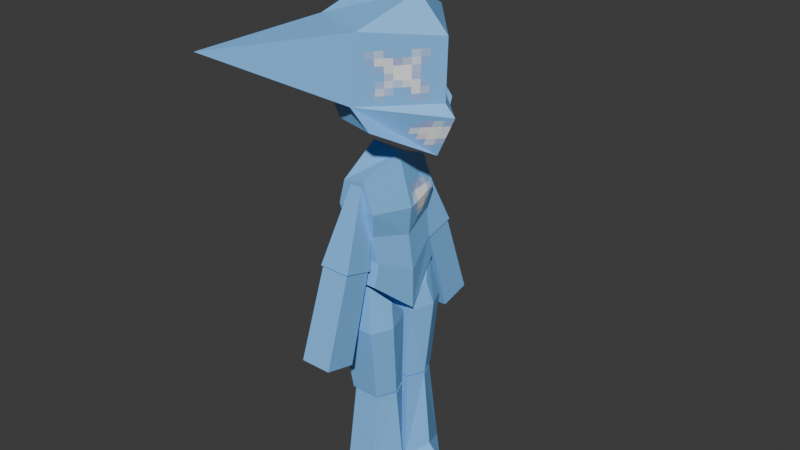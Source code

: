 # Source: dasher.blend  (saved by Blender 4.0.36; exported with 4.5.12 LTS)
import bpy
from mathutils import Matrix  # noqa: F401  (used for matrix-valued properties, if any)

bpy.ops.wm.read_factory_settings(use_empty=True)
scene = bpy.context.scene
scene.name = 'Scene'

# ---- collections
col_collection = bpy.data.collections.new('Collection'); scene.collection.children.link(col_collection)

# ---- images (referenced by path relative to the original .blend; pixels are not part of the script)
import os
ASSET_DIR = os.environ.get("B2B_ASSET_DIR", "")  # directory of the original .blend (textures are referenced by path, not embedded)
HERE = os.path.dirname(os.path.abspath(__file__))  # packed textures are extracted next to this script under _unpacked/

def load_image(name, relpath, width, height, colorspace="sRGB"):
    """Load a texture the original file referenced (path relative to the .blend, or extracted next to this script)."""
    p = next((c for c in (os.path.join(HERE, relpath), os.path.join(ASSET_DIR, relpath)) if relpath and os.path.exists(c)), "")
    if p:
        img = bpy.data.images.load(p, check_existing=True)
        img.name = name
    else:  # same state as the original file: an image datablock whose file is absent (Cycles renders it pink)
        img = bpy.data.images.new(name, width, height)
        img.source = "FILE"
        img.filepath = "//" + (relpath or name)
    img.colorspace_settings.name = colorspace
    return img
img_dasher_png = load_image('dasher.png', '_unpacked/dasher.c2d85aed.png', 64, 64, 'sRGB')

# ---- materials (node trees are filled in below, after node groups)
mat_material = bpy.data.materials.new('Material')
mat_material.alpha_threshold = 0.0
mat_material.use_transparent_shadow = False
mat_material.roughness = 0.5
mat_material.line_color = (0.0, 0.0, 0.0, 1.0)

# ---- material node trees
mat_material.use_nodes = True; mat_material.node_tree.nodes.clear()
_N = mat_material.node_tree.nodes; _L = mat_material.node_tree.links
n0 = _N.new('ShaderNodeOutputMaterial'); n0.name = 'Material Output'; n0.location = (300, 300)
n1 = _N.new('ShaderNodeBsdfPrincipled'); n1.name = 'Principled BSDF'; n1.location = (10, 300)
n1.inputs[3].default_value = 1.45
n2 = _N.new('ShaderNodeTexImage'); n2.name = 'Image Texture'; n2.location = (-280, 280)
n2.image = img_dasher_png
n2.interpolation = 'Closest'
_L.new(n1.outputs[0], n0.inputs[0])
_L.new(n2.outputs[0], n1.inputs[0])
n0.is_active_output = True

# ---- world
world_world = bpy.data.worlds.new('World'); scene.world = world_world
world_world.use_nodes = True; world_world.node_tree.nodes.clear()
_N = world_world.node_tree.nodes; _L = world_world.node_tree.links
n0 = _N.new('ShaderNodeOutputWorld'); n0.name = 'World Output'; n0.location = (300, 300)
n1 = _N.new('ShaderNodeBackground'); n1.name = 'Background'; n1.location = (10, 300)
n1.inputs[0].default_value = (0.05088, 0.05088, 0.05088, 1.0)
_L.new(n1.outputs[0], n0.inputs[0])
n0.is_active_output = True
world_world.color = (0.05088, 0.05088, 0.05088)
world_world.use_sun_shadow = False
world_world.sun_shadow_jitter_overblur = 0.0

# ---- meshes
me_cube = bpy.data.meshes.new('Cube')
me_cube.from_pydata([(-0.5152, 6.142e-08, 2.614), (0.3456, -4.12e-08, 2.475), (-0.03607, -0.3574, 2.963), (0.04889, -0.3638, 2.426), (-0.06986, -0.3779, 2.548), (-0.3867, -0.2278, 2.582), (-0.4142, -0.2154, 2.963), (-0.2628, -0.2494, 2.401), (-0.3155, 3.761e-08, 2.306), (0.09109, -1.086e-08, 3.127), (-0.249, 2.968e-08, 3.127), (0.2281, -2.72e-08, 2.225), (0.2897, -3.453e-08, 2.921), (-0.5152, 6.142e-08, 2.943), (0.2793, -3.33e-08, 2.544), (-0.03607, 0.3574, 2.963), (0.04889, 0.3638, 2.426), (-0.06986, 0.3779, 2.548), (-0.3867, 0.2278, 2.582), (-0.4142, 0.2154, 2.963), (-0.2628, 0.2494, 2.401), (-0.2238, -0.2703, 1.413), (-0.2238, -0.2706, 2.044), (-0.287, 3.421e-08, 1.486), (0.06086, -7.256e-09, 1.443), (-0.005752, -0.2703, 1.413), (-0.08543, -0.2706, 2.068), (-0.005752, -0.2327, 1.558), (-0.2238, -0.2327, 1.558), (-0.287, 3.421e-08, 1.183), (-0.2334, 2.783e-08, 2.202), (0.06086, -7.256e-09, 1.183), (-0.04468, 5.326e-09, 2.167), (-0.2238, -0.2461, 1.728), (-0.287, 3.421e-08, 1.736), (0.02816, -3.357e-09, 1.67), (-0.03446, -0.2461, 1.728), (-0.2634, -0.2719, 1.885), (-0.3467, 4.133e-08, 1.947), (0.04657, -5.552e-09, 1.847), (-0.006216, -0.2719, 1.885), (-0.2238, 0.2703, 1.413), (-0.2238, 0.2706, 2.044), (-0.005752, 0.2703, 1.413), (-0.08543, 0.2706, 2.068), (-0.005752, 0.2327, 1.558), (-0.2238, 0.2327, 1.558), (-0.2238, 0.2461, 1.728), (-0.03446, 0.2461, 1.728), (-0.2634, 0.2719, 1.885), (-0.006216, 0.2719, 1.885), (-0.2293, -0.3275, 1.127), (-0.1785, -0.2779, 1.406), (-0.2662, -0.02956, 1.127), (-0.2662, -0.02956, 1.164), (0.01027, -0.3275, 1.127), (-0.04056, -0.2779, 1.406), (0.01027, -0.02956, 1.127), (0.01027, -0.02956, 1.164), (-0.192, -0.265, 0.6374), (-0.192, -0.02476, 0.6374), (-0.004817, -0.265, 0.6374), (-0.004817, -0.02476, 0.6374), (-0.3307, -0.1913, 1.127), (-0.292, -0.1636, 1.285), (0.0709, -0.1913, 1.127), (0.03222, -0.1636, 1.285), (-0.237, -0.1392, 0.6374), (0.04794, -0.1392, 0.6374), (-0.1869, -0.3464, 0.0004198), (-0.1869, -0.248, 0.6196), (-0.1869, -0.03614, 0.002726), (-0.1869, -0.02759, 0.6196), (-0.002212, -0.3464, 0.0004198), (-0.002212, -0.248, 0.6196), (-0.01142, -0.01857, 0.002726), (-0.002212, -0.02759, 0.6196), (-0.2363, -0.1423, 0.001573), (-0.2363, -0.1378, 0.6196), (0.1815, -0.1445, 0.001573), (0.04718, -0.1378, 0.6196), (0.09929, -0.1345, 0.09913), (-0.2293, 0.3275, 1.127), (-0.1785, 0.2779, 1.406), (-0.2662, 0.02956, 1.127), (-0.2662, 0.02956, 1.164), (0.01027, 0.3275, 1.127), (-0.04056, 0.2779, 1.406), (0.01027, 0.02956, 1.127), (0.01027, 0.02956, 1.164), (-0.192, 0.265, 0.6374), (-0.192, 0.02476, 0.6374), (-0.004817, 0.265, 0.6374), (-0.004817, 0.02476, 0.6374), (-0.3307, 0.1913, 1.127), (-0.292, 0.1636, 1.285), (0.0709, 0.1913, 1.127), (0.03222, 0.1636, 1.285), (-0.237, 0.1392, 0.6374), (0.04794, 0.1392, 0.6374), (-0.1869, 0.3464, 0.0004198), (-0.1869, 0.248, 0.6196), (-0.1869, 0.03614, 0.002726), (-0.1869, 0.02759, 0.6196), (-0.002212, 0.3464, 0.0004198), (-0.002212, 0.248, 0.6196), (-0.01142, 0.01857, 0.002726), (-0.002212, 0.02759, 0.6196), (-0.2363, 0.1423, 0.001573), (-0.2363, 0.1378, 0.6196), (0.1815, 0.1445, 0.001573), (0.04718, 0.1378, 0.6196), (0.09929, 0.1345, 0.09913), (-0.2348, -0.4714, 1.57), (-0.1719, -0.2637, 2.045), (-0.2348, -0.2775, 1.517), (-0.1719, -0.1911, 2.025), (-0.03366, -0.4714, 1.57), (-0.09658, -0.2637, 2.045), (-0.03366, -0.2775, 1.517), (-0.09658, -0.1911, 2.025), (-0.2348, 0.4714, 1.57), (-0.1719, 0.2637, 2.045), (-0.2348, 0.2775, 1.517), (-0.1719, 0.1911, 2.025), (-0.03366, 0.4714, 1.57), (-0.09658, 0.2637, 2.045), (-0.03366, 0.2775, 1.517), (-0.09658, 0.1911, 2.025), (-0.2348, -0.6509, 1.012), (-0.2266, -0.4644, 1.561), (-0.2348, -0.447, 0.9589), (-0.2266, -0.2862, 1.512), (-0.03366, -0.6509, 1.012), (-0.04187, -0.4644, 1.561), (-0.03366, -0.447, 0.9589), (-0.04187, -0.2862, 1.512), (-0.2348, 0.6509, 1.012), (-0.2266, 0.4644, 1.561), (-0.2348, 0.447, 0.9589), (-0.2266, 0.2862, 1.512), (-0.03366, 0.6509, 1.012), (-0.04187, 0.4644, 1.561), (-0.03366, 0.447, 0.9589), (-0.04187, 0.2862, 1.512), (-0.766, -0.8283, 2.822), (-0.766, 0.8283, 2.822)], [], [(9, 10, 6, 2), (7, 5, 0), (8, 11, 3, 7), (12, 9, 2), (1, 14, 4), (5, 6, 13, 0), (11, 1, 4, 3), (6, 10, 13), (3, 4, 5, 7), (6, 5, 145), (4, 14, 12, 2), (0, 8, 7), (9, 15, 19, 10), (20, 0, 18), (8, 20, 16, 11), (12, 15, 9), (1, 17, 14), (18, 0, 13, 19), (11, 16, 17, 1), (19, 13, 10), (16, 20, 18, 17), (4, 2, 145), (17, 15, 12, 14), (0, 20, 8), (39, 32, 26, 40), (40, 26, 22, 37), (29, 31, 25, 21), (32, 30, 22, 26), (25, 27, 28, 21), (31, 24, 27, 25), (21, 28, 23, 29), (37, 22, 30, 38), (28, 33, 34, 23), (27, 36, 33, 28), (24, 35, 36, 27), (33, 37, 38, 34), (36, 40, 37, 33), (35, 39, 40, 36), (39, 50, 44, 32), (50, 49, 42, 44), (29, 41, 43, 31), (32, 44, 42, 30), (43, 41, 46, 45), (31, 43, 45, 24), (41, 29, 23, 46), (49, 38, 30, 42), (46, 23, 34, 47), (45, 46, 47, 48), (24, 45, 48, 35), (47, 34, 38, 49), (48, 47, 49, 50), (35, 48, 50, 39), (63, 64, 54, 53), (53, 54, 58, 57), (65, 66, 56, 55), (55, 56, 52, 51), (53, 57, 62, 60), (66, 64, 52, 56), (67, 68, 61, 59), (63, 53, 60, 67), (65, 55, 61, 68), (55, 51, 59, 61), (57, 65, 68, 62), (51, 63, 67, 59), (60, 62, 68, 67), (58, 54, 64, 66), (57, 58, 66, 65), (51, 52, 64, 63), (77, 78, 72, 71), (71, 72, 76, 75), (79, 81, 73), (73, 74, 70, 69), (77, 79, 73, 69), (80, 78, 70, 74), (76, 72, 78, 80), (71, 75, 79, 77), (75, 81, 79), (69, 70, 78, 77), (81, 75, 80), (73, 80, 74), (80, 73, 81), (80, 75, 76), (94, 84, 85, 95), (84, 88, 89, 85), (96, 86, 87, 97), (86, 82, 83, 87), (84, 91, 93, 88), (97, 87, 83, 95), (98, 90, 92, 99), (94, 98, 91, 84), (96, 99, 92, 86), (86, 92, 90, 82), (88, 93, 99, 96), (82, 90, 98, 94), (91, 98, 99, 93), (89, 97, 95, 85), (88, 96, 97, 89), (82, 94, 95, 83), (108, 102, 103, 109), (102, 106, 107, 103), (110, 104, 112), (104, 100, 101, 105), (108, 100, 104, 110), (111, 105, 101, 109), (107, 111, 109, 103), (102, 108, 110, 106), (106, 110, 112), (100, 108, 109, 101), (112, 111, 106), (104, 105, 111), (111, 112, 104), (111, 107, 106), (113, 114, 116, 115), (115, 116, 120, 119), (119, 120, 118, 117), (117, 118, 114, 113), (115, 119, 117, 113), (120, 116, 114, 118), (121, 123, 124, 122), (123, 127, 128, 124), (127, 125, 126, 128), (125, 121, 122, 126), (123, 121, 125, 127), (128, 126, 122, 124), (129, 130, 132, 131), (131, 132, 136, 135), (135, 136, 134, 133), (133, 134, 130, 129), (131, 135, 133, 129), (136, 132, 130, 134), (137, 139, 140, 138), (139, 143, 144, 140), (143, 141, 142, 144), (141, 137, 138, 142), (139, 137, 141, 143), (144, 142, 138, 140), (19, 15, 146), (5, 4, 145), (18, 19, 146), (17, 18, 146), (15, 17, 146), (2, 6, 145)])
_uv = me_cube.uv_layers.new(name='UVMap')
_uv.uv.foreach_set('vector', [0.1941, 0.5437, 0.07595, 0.475, 0.145, 0.3565, 0.2724, 0.4064, 0.1646, 0.1738, 0.1782, 0.2474, 0.01006, 0.221, 0.09805, 0.09209, 0.3065, 0.0002679, 0.2901, 0.189, 0.1646, 0.1738, 0.3065, 0.5687, 0.1941, 0.5437, 0.2724, 0.4064, 0.09856, 0.7358, 0.13, 0.7358, 0.1377, 0.9024, 0.1782, 0.2474, 0.145, 0.3565, 0.0002679, 0.3597, 0.01006, 0.221, 0.0002679, 0.7358, 0.09856, 0.7358, 0.1377, 0.9024, 0.08178, 0.9013, 0.145, 0.3565, 0.07595, 0.475, 0.0002679, 0.3597, 0.2901, 0.189, 0.2915, 0.2393, 0.1782, 0.2474, 0.1646, 0.1738, 0.145, 0.3565, 0.1782, 0.2474, 0.145, 0.3565, 0.1377, 0.9024, 0.13, 0.7358, 0.2725, 0.7358, 0.2906, 0.887, 0.01006, 0.221, 0.09805, 0.09209, 0.1646, 0.1738, 0.4193, 0.5437, 0.3411, 0.4064, 0.4685, 0.3565, 0.5375, 0.475, 0.4488, 0.1738, 0.6034, 0.221, 0.4352, 0.2474, 0.5154, 0.09209, 0.4488, 0.1738, 0.3234, 0.189, 0.307, 0.0002679, 0.307, 0.5687, 0.3411, 0.4064, 0.4193, 0.5437, 0.09856, 0.7358, 0.1377, 0.5693, 0.13, 0.7358, 0.4352, 0.2474, 0.6034, 0.221, 0.6132, 0.3597, 0.4685, 0.3565, 0.0002679, 0.7358, 0.08178, 0.5704, 0.1377, 0.5693, 0.09856, 0.7358, 0.4685, 0.3565, 0.6132, 0.3597, 0.5375, 0.475, 0.3234, 0.189, 0.4488, 0.1738, 0.4352, 0.2474, 0.3219, 0.2393, 0.1377, 0.9024, 0.2906, 0.887, 0.1377, 0.9024, 0.1377, 0.5693, 0.2906, 0.5846, 0.2725, 0.7358, 0.13, 0.7358, 0.6034, 0.221, 0.4488, 0.1738, 0.5154, 0.09209, 0.7193, 0.7515, 0.7185, 0.8755, 0.6137, 0.8421, 0.6166, 0.7667, 0.8065, 0.3305, 0.7672, 0.4007, 0.7226, 0.3802, 0.7122, 0.3296, 0.6447, 0.0479, 0.7662, 0.0002679, 0.7916, 0.1335, 0.7163, 0.1521, 0.7263, 0.5016, 0.662, 0.4697, 0.7226, 0.3802, 0.7672, 0.4007, 0.7916, 0.1335, 0.8001, 0.1978, 0.7116, 0.2033, 0.7163, 0.1521, 0.7209, 0.5021, 0.7203, 0.5987, 0.6309, 0.6423, 0.617, 0.5879, 0.7163, 0.1521, 0.7116, 0.2033, 0.6167, 0.1719, 0.6447, 0.0479, 0.7122, 0.3296, 0.7226, 0.3802, 0.662, 0.4697, 0.6137, 0.3655, 0.7116, 0.2033, 0.7159, 0.2711, 0.6137, 0.2728, 0.6167, 0.1719, 0.8001, 0.1978, 0.7922, 0.2677, 0.7159, 0.2711, 0.7116, 0.2033, 0.7203, 0.5987, 0.7197, 0.685, 0.6236, 0.7061, 0.6309, 0.6423, 0.7159, 0.2711, 0.7122, 0.3296, 0.6137, 0.3655, 0.6137, 0.2728, 0.7922, 0.2677, 0.8065, 0.3305, 0.7122, 0.3296, 0.7159, 0.2711, 0.7197, 0.685, 0.7193, 0.7515, 0.6166, 0.7667, 0.6236, 0.7061, 0.7193, 0.7515, 0.8218, 0.768, 0.8238, 0.8434, 0.7185, 0.8755, 0.807, 0.3305, 0.9012, 0.3296, 0.8908, 0.3802, 0.8463, 0.4007, 0.9688, 0.0479, 0.8972, 0.1521, 0.8219, 0.1335, 0.8473, 0.0002679, 0.8872, 0.5016, 0.8463, 0.4007, 0.8908, 0.3802, 0.9514, 0.4697, 0.8219, 0.1335, 0.8972, 0.1521, 0.9019, 0.2033, 0.8133, 0.1978, 0.7209, 0.5021, 0.8238, 0.5892, 0.8091, 0.6434, 0.7203, 0.5987, 0.8972, 0.1521, 0.9688, 0.0479, 0.9968, 0.1719, 0.9019, 0.2033, 0.9012, 0.3296, 0.9997, 0.3655, 0.9514, 0.4697, 0.8908, 0.3802, 0.9019, 0.2033, 0.9968, 0.1719, 0.9997, 0.2728, 0.8976, 0.2711, 0.8133, 0.1978, 0.9019, 0.2033, 0.8976, 0.2711, 0.8213, 0.2677, 0.7203, 0.5987, 0.8091, 0.6434, 0.8156, 0.7073, 0.7197, 0.685, 0.8976, 0.2711, 0.9997, 0.2728, 0.9997, 0.3655, 0.9012, 0.3296, 0.8213, 0.2677, 0.8976, 0.2711, 0.9012, 0.3296, 0.807, 0.3305, 0.7197, 0.685, 0.8156, 0.7073, 0.8218, 0.768, 0.7193, 0.7515, 0.314, 0.5807, 0.3368, 0.5807, 0.3368, 0.5921, 0.314, 0.5921, 0.314, 0.5921, 0.3368, 0.5921, 0.3368, 0.6149, 0.314, 0.6149, 0.314, 0.6263, 0.3368, 0.6263, 0.3368, 0.6377, 0.314, 0.6377, 0.314, 0.6377, 0.3368, 0.6377, 0.3368, 0.6605, 0.314, 0.6605, 0.314, 0.5921, 0.314, 0.6149, 0.314, 0.6149, 0.314, 0.5921, 0.3368, 0.6263, 0.3596, 0.6263, 0.3596, 0.6377, 0.3368, 0.6377, 0.2912, 0.6263, 0.314, 0.6263, 0.314, 0.6377, 0.2912, 0.6377, 0.314, 0.5807, 0.314, 0.5921, 0.314, 0.5921, 0.314, 0.5807, 0.314, 0.6263, 0.314, 0.6377, 0.314, 0.6377, 0.314, 0.6263, 0.314, 0.6377, 0.314, 0.6605, 0.314, 0.6605, 0.314, 0.6377, 0.314, 0.6149, 0.314, 0.6263, 0.314, 0.6263, 0.314, 0.6149, 0.314, 0.5693, 0.314, 0.5807, 0.314, 0.5807, 0.314, 0.5693, 0.2912, 0.6149, 0.314, 0.6149, 0.314, 0.6263, 0.2912, 0.6263, 0.3368, 0.6149, 0.3596, 0.6149, 0.3596, 0.6263, 0.3368, 0.6263, 0.314, 0.6149, 0.3368, 0.6149, 0.3368, 0.6263, 0.314, 0.6263, 0.314, 0.5693, 0.3368, 0.5693, 0.3368, 0.5807, 0.314, 0.5807, 0.383, 0.6725, 0.4058, 0.6725, 0.4058, 0.6839, 0.383, 0.6839, 0.383, 0.6839, 0.4058, 0.6839, 0.4058, 0.7067, 0.383, 0.7067, 0.383, 0.7181, 0.3898, 0.7181, 0.383, 0.7295, 0.383, 0.7295, 0.4058, 0.7295, 0.4058, 0.7523, 0.383, 0.7523, 0.3601, 0.7181, 0.383, 0.7181, 0.383, 0.7295, 0.3601, 0.7295, 0.4058, 0.7181, 0.4286, 0.7181, 0.4286, 0.7295, 0.4058, 0.7295, 0.4058, 0.7067, 0.4286, 0.7067, 0.4286, 0.7181, 0.4058, 0.7181, 0.3601, 0.7067, 0.383, 0.7067, 0.383, 0.7181, 0.3601, 0.7181, 0.383, 0.7067, 0.3898, 0.7181, 0.383, 0.7181, 0.383, 0.6611, 0.4058, 0.6611, 0.4058, 0.6725, 0.383, 0.6725, 0.3898, 0.7181, 0.383, 0.7067, 0.4058, 0.7181, 0.383, 0.7295, 0.4058, 0.7181, 0.4058, 0.7295, 0.4058, 0.7181, 0.383, 0.7295, 0.3898, 0.7181, 0.4058, 0.7181, 0.383, 0.7067, 0.4058, 0.7067, 0.4519, 0.6725, 0.4519, 0.6839, 0.4747, 0.6839, 0.4747, 0.6725, 0.4519, 0.6839, 0.4519, 0.7067, 0.4747, 0.7067, 0.4747, 0.6839, 0.4519, 0.7181, 0.4519, 0.7295, 0.4747, 0.7295, 0.4747, 0.7181, 0.4519, 0.7295, 0.4519, 0.7523, 0.4747, 0.7523, 0.4747, 0.7295, 0.4519, 0.6839, 0.4519, 0.6839, 0.4519, 0.7067, 0.4519, 0.7067, 0.4747, 0.7181, 0.4747, 0.7295, 0.4975, 0.7295, 0.4975, 0.7181, 0.4291, 0.7181, 0.4291, 0.7295, 0.4519, 0.7295, 0.4519, 0.7181, 0.4519, 0.6725, 0.4519, 0.6725, 0.4519, 0.6839, 0.4519, 0.6839, 0.4519, 0.7181, 0.4519, 0.7181, 0.4519, 0.7295, 0.4519, 0.7295, 0.4519, 0.7295, 0.4519, 0.7295, 0.4519, 0.7523, 0.4519, 0.7523, 0.4519, 0.7067, 0.4519, 0.7067, 0.4519, 0.7181, 0.4519, 0.7181, 0.4519, 0.6611, 0.4519, 0.6611, 0.4519, 0.6725, 0.4519, 0.6725, 0.4291, 0.7067, 0.4291, 0.7181, 0.4519, 0.7181, 0.4519, 0.7067, 0.4747, 0.7067, 0.4747, 0.7181, 0.4975, 0.7181, 0.4975, 0.7067, 0.4519, 0.7067, 0.4519, 0.7181, 0.4747, 0.7181, 0.4747, 0.7067, 0.4519, 0.6611, 0.4519, 0.6725, 0.4747, 0.6725, 0.4747, 0.6611, 0.383, 0.5807, 0.383, 0.5921, 0.4058, 0.5921, 0.4058, 0.5807, 0.383, 0.5921, 0.383, 0.6149, 0.4058, 0.6149, 0.4058, 0.5921, 0.383, 0.6263, 0.383, 0.6377, 0.3898, 0.6263, 0.383, 0.6377, 0.383, 0.6605, 0.4058, 0.6605, 0.4058, 0.6377, 0.3601, 0.6263, 0.3601, 0.6377, 0.383, 0.6377, 0.383, 0.6263, 0.4058, 0.6263, 0.4058, 0.6377, 0.4286, 0.6377, 0.4286, 0.6263, 0.4058, 0.6149, 0.4058, 0.6263, 0.4286, 0.6263, 0.4286, 0.6149, 0.3601, 0.6149, 0.3601, 0.6263, 0.383, 0.6263, 0.383, 0.6149, 0.383, 0.6149, 0.383, 0.6263, 0.3898, 0.6263, 0.383, 0.5693, 0.383, 0.5807, 0.4058, 0.5807, 0.4058, 0.5693, 0.3898, 0.6263, 0.4058, 0.6263, 0.383, 0.6149, 0.383, 0.6377, 0.4058, 0.6377, 0.4058, 0.6263, 0.4058, 0.6263, 0.3898, 0.6263, 0.383, 0.6377, 0.4058, 0.6263, 0.4058, 0.6149, 0.383, 0.6149, 0.4519, 0.5693, 0.4747, 0.5693, 0.4747, 0.5921, 0.4519, 0.5921, 0.4519, 0.5921, 0.4747, 0.5921, 0.4747, 0.6149, 0.4519, 0.6149, 0.4519, 0.6149, 0.4747, 0.6149, 0.4747, 0.6377, 0.4519, 0.6377, 0.4519, 0.6377, 0.4747, 0.6377, 0.4747, 0.6605, 0.4519, 0.6605, 0.4291, 0.6149, 0.4519, 0.6149, 0.4519, 0.6377, 0.4291, 0.6377, 0.4747, 0.6149, 0.4975, 0.6149, 0.4975, 0.6377, 0.4747, 0.6377, 0.5209, 0.6611, 0.5209, 0.6839, 0.5437, 0.6839, 0.5437, 0.6611, 0.5209, 0.6839, 0.5209, 0.7067, 0.5437, 0.7067, 0.5437, 0.6839, 0.5209, 0.7067, 0.5209, 0.7295, 0.5437, 0.7295, 0.5437, 0.7067, 0.5209, 0.7295, 0.5209, 0.7523, 0.5437, 0.7523, 0.5437, 0.7295, 0.4981, 0.7067, 0.4981, 0.7295, 0.5209, 0.7295, 0.5209, 0.7067, 0.5437, 0.7067, 0.5437, 0.7295, 0.5665, 0.7295, 0.5665, 0.7067, 0.5209, 0.5693, 0.5437, 0.5693, 0.5437, 0.5921, 0.5209, 0.5921, 0.5209, 0.5921, 0.5437, 0.5921, 0.5437, 0.6149, 0.5209, 0.6149, 0.5209, 0.6149, 0.5437, 0.6149, 0.5437, 0.6377, 0.5209, 0.6377, 0.5209, 0.6377, 0.5437, 0.6377, 0.5437, 0.6605, 0.5209, 0.6605, 0.4981, 0.6149, 0.5209, 0.6149, 0.5209, 0.6377, 0.4981, 0.6377, 0.5437, 0.6149, 0.5665, 0.6149, 0.5665, 0.6377, 0.5437, 0.6377, 0.314, 0.6611, 0.314, 0.6839, 0.3368, 0.6839, 0.3368, 0.6611, 0.314, 0.6839, 0.314, 0.7067, 0.3368, 0.7067, 0.3368, 0.6839, 0.314, 0.7067, 0.314, 0.7295, 0.3368, 0.7295, 0.3368, 0.7067, 0.314, 0.7295, 0.314, 0.7523, 0.3368, 0.7523, 0.3368, 0.7295, 0.2912, 0.7067, 0.2912, 0.7295, 0.314, 0.7295, 0.314, 0.7067, 0.3368, 0.7067, 0.3368, 0.7295, 0.3596, 0.7295, 0.3596, 0.7067, 0.4685, 0.3565, 0.3411, 0.4064, 0.4685, 0.3565, 0.1782, 0.2474, 0.2915, 0.2393, 0.1782, 0.2474, 0.4352, 0.2474, 0.4685, 0.3565, 0.4352, 0.2474, 0.3219, 0.2393, 0.4352, 0.2474, 0.3219, 0.2393, 0.2906, 0.5846, 0.1377, 0.5693, 0.2906, 0.5846, 0.2724, 0.4064, 0.145, 0.3565, 0.2724, 0.4064])
me_cube.materials.append(mat_material)
me_cube.use_mirror_y = True
me_cube.use_mirror_z = True
me_cube.use_mirror_vertex_groups = False
me_cube.update()
arm_armature = bpy.data.armatures.new('Armature')  # bones are not reproduced

# ---- objects
ob_chibi = bpy.data.objects.new('chibi', me_cube)
ob_armature = bpy.data.objects.new('Armature', arm_armature)

# ---- transforms, parenting, visibility, modifiers, constraints
ob_chibi.parent = ob_armature
ob_chibi.location = (0.0, 0.0, 0.0)
ob_chibi.lock_rotations_4d = False
ob_chibi.empty_display_type = 'ARROWS'
ob_chibi.lineart.crease_threshold = 0.0
ob_chibi.use_mesh_mirror_y = True
ob_chibi.use_mesh_mirror_z = True
_vg = ob_chibi.vertex_groups.new(name='Bone.002')
_vg = ob_chibi.vertex_groups.new(name='leg1_R')
_vg.add([51, 52, 53, 54, 55, 56, 57, 58, 59, 60, 61, 62, 63, 64, 65, 66, 67, 68], 1.0, 'REPLACE')
_vg = ob_chibi.vertex_groups.new(name='leg2_R')
_vg.add([69, 70, 71, 72, 73, 74, 75, 76, 77, 78, 79, 80, 81], 1.0, 'REPLACE')
_vg = ob_chibi.vertex_groups.new(name='leg1_L')
_vg.add([82, 83, 84, 85, 86, 87, 88, 89, 90, 91, 92, 93, 94, 95, 96, 97, 98, 99], 1.0, 'REPLACE')
_vg = ob_chibi.vertex_groups.new(name='leg2_L')
_vg.add([100, 101, 102, 103, 104, 105, 106, 107, 108, 109, 110, 111, 112], 1.0, 'REPLACE')
_vg = ob_chibi.vertex_groups.new(name='Bone.001')
_vg.add([21, 22, 23, 24, 25, 26, 27, 28, 29, 30, 31, 32, 33, 34, 35, 36, 37, 38, 39, 40, 41, 42, 43, 44, 45, 46, 47, 48, 49, 50], 1.0, 'REPLACE')
_vg = ob_chibi.vertex_groups.new(name='arm1_R')
_vg.add([113, 114, 115, 116, 117, 118, 119, 120], 1.0, 'REPLACE')
_vg = ob_chibi.vertex_groups.new(name='arm2_R')
_vg.add([129, 130, 131, 132, 133, 134, 135, 136], 1.0, 'REPLACE')
_vg = ob_chibi.vertex_groups.new(name='arm1_L')
_vg.add([121, 122, 123, 124, 125, 126, 127, 128], 1.0, 'REPLACE')
_vg = ob_chibi.vertex_groups.new(name='arm2_L')
_vg.add([137, 138, 139, 140, 141, 142, 143, 144], 1.0, 'REPLACE')
_vg = ob_chibi.vertex_groups.new(name='Bone.003')
_vg.add([0, 1, 2, 3, 4, 5, 6, 7, 8, 9, 10, 11, 12, 13, 14, 15, 16, 17, 18, 19, 20, 145, 146], 1.0, 'REPLACE')
_m = ob_chibi.modifiers.new('Armature', 'ARMATURE')
_m.object = ob_armature
ob_armature.location = (0.0, 0.0, 0.0)

# ---- collection membership
col_collection.objects.link(ob_chibi)
col_collection.objects.link(ob_armature)

# ---- scene / render settings (as saved in the file)
scene.frame_start = 1; scene.frame_end = 30; scene.frame_set(0)
scene.render.engine = 'BLENDER_EEVEE_NEXT'
scene.cycles.sampling_pattern = 'TABULATED_SOBOL'
bpy.context.view_layer.update()

# ---- added for rendering (the .blend has no active camera and no usable light): camera, sun
cam_auto = bpy.data.cameras.new('AutoCamera')
cam_auto.lens = 50.0
cam_auto.sensor_width = 36.0
cam_auto.clip_end = 1000.0
ob_auto_camera = bpy.data.objects.new('AutoCamera', cam_auto)
scene.collection.objects.link(ob_auto_camera)
ob_auto_camera.location = (3.67673, -4.45898, 4.68044)
ob_auto_camera.rotation_euler = (1.09748, -7.21219e-08, 0.694738)
scene.camera = ob_auto_camera
light_auto_sun = bpy.data.lights.new('AutoSun', 'SUN')
light_auto_sun.energy = 3.0
light_auto_sun.angle = 0.0523599
ob_auto_sun = bpy.data.objects.new('AutoSun', light_auto_sun)
scene.collection.objects.link(ob_auto_sun)
ob_auto_sun.rotation_euler = (0.872665, 0.174533, 0.523599)
bpy.context.view_layer.update()
